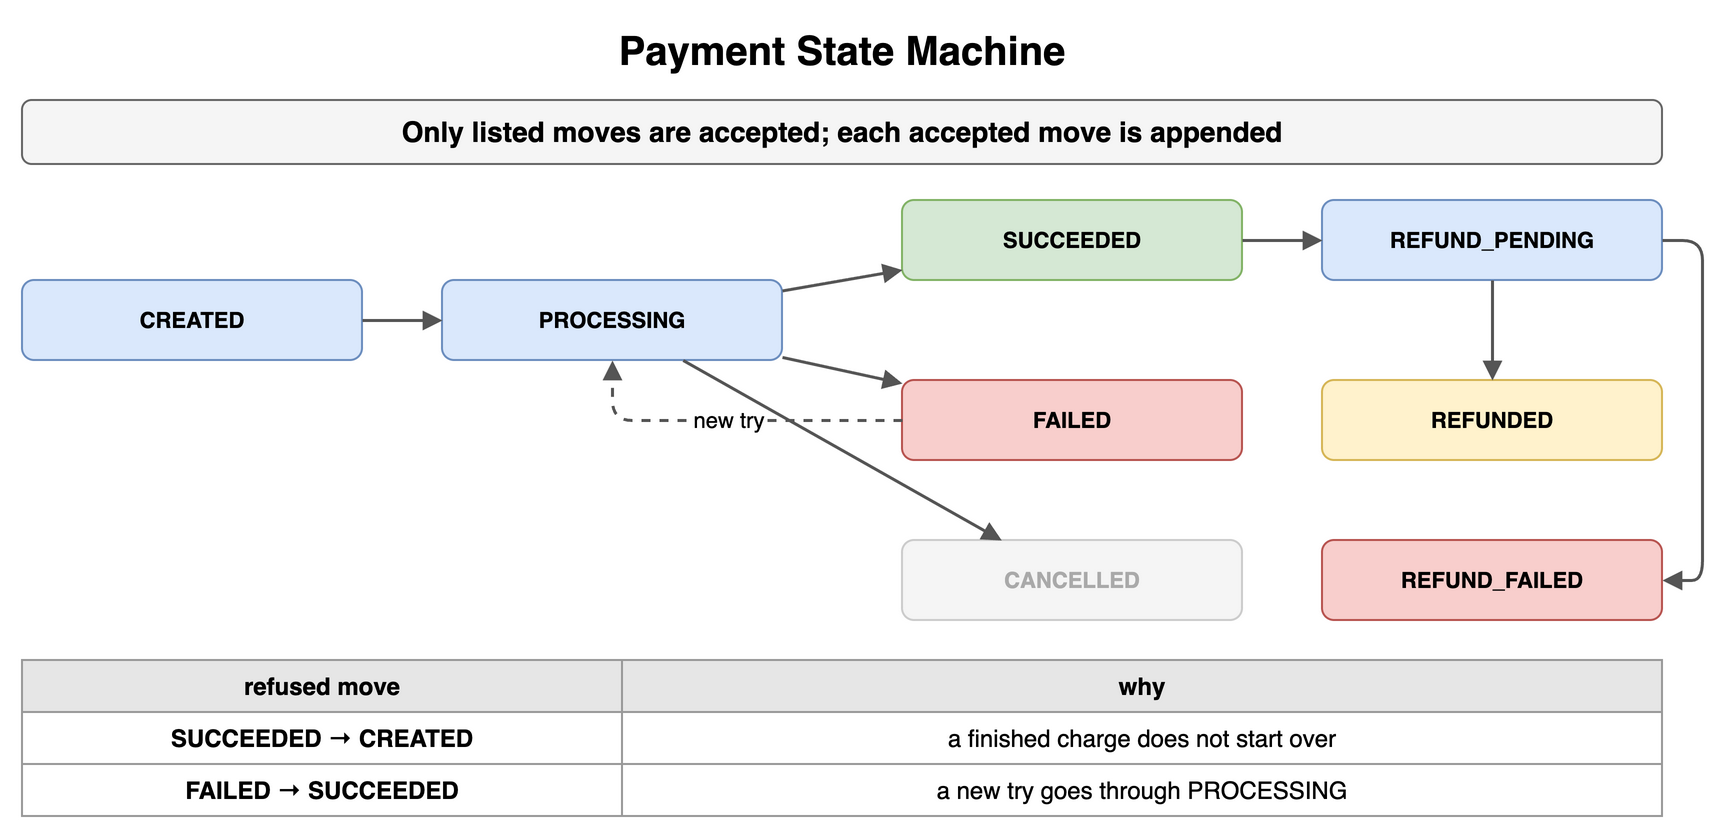

The diagram above was exported from draw.io. Its source (the exported page's mxGraphModel, read from the mxfile embedded in the PNG):
<mxGraphModel dx="900" dy="426" grid="1" gridSize="10" guides="1" tooltips="1" connect="1" arrows="1" fold="1" page="1" pageScale="1" pageWidth="900" pageHeight="426" math="0" shadow="0">
  <root>
    <mxCell id="0" />
    <mxCell id="1" parent="0" />
    <mxCell id="f1" value="Payment State Machine" style="text;html=1;align=center;verticalAlign=middle;whiteSpace=wrap;fontSize=20;fontStyle=1;" vertex="1" parent="1">
      <mxGeometry x="40" y="10" width="820" height="30" as="geometry" />
    </mxCell>
    <mxCell id="f2" value="Only listed moves are accepted; each accepted move is appended" style="rounded=1;whiteSpace=wrap;html=1;fillColor=#f5f5f5;strokeColor=#666666;fontStyle=1;fontSize=14;" vertex="1" parent="1">
      <mxGeometry x="40" y="50" width="820" height="32" as="geometry" />
    </mxCell>
    <mxCell id="f3" value="CREATED" style="rounded=1;whiteSpace=wrap;html=1;fillColor=#dae8fc;strokeColor=#6c8ebf;fontSize=11;align=center;fontStyle=1;" vertex="1" parent="1">
      <mxGeometry x="40" y="140" width="170" height="40" as="geometry" />
    </mxCell>
    <mxCell id="f4" value="PROCESSING" style="rounded=1;whiteSpace=wrap;html=1;fillColor=#dae8fc;strokeColor=#6c8ebf;fontSize=11;align=center;fontStyle=1;" vertex="1" parent="1">
      <mxGeometry x="250" y="140" width="170" height="40" as="geometry" />
    </mxCell>
    <mxCell id="f5" value="SUCCEEDED" style="rounded=1;whiteSpace=wrap;html=1;fillColor=#d5e8d4;strokeColor=#82b366;fontSize=11;align=center;fontStyle=1;" vertex="1" parent="1">
      <mxGeometry x="480" y="100" width="170" height="40" as="geometry" />
    </mxCell>
    <mxCell id="f6" value="FAILED" style="rounded=1;whiteSpace=wrap;html=1;fillColor=#f8cecc;strokeColor=#b85450;fontSize=11;align=center;fontStyle=1;" vertex="1" parent="1">
      <mxGeometry x="480" y="190" width="170" height="40" as="geometry" />
    </mxCell>
    <mxCell id="f7" value="CANCELLED" style="rounded=1;whiteSpace=wrap;html=1;fillColor=#f5f5f5;strokeColor=#cccccc;fontSize=11;align=center;fontStyle=1;fontColor=#aaaaaa;" vertex="1" parent="1">
      <mxGeometry x="480" y="270" width="170" height="40" as="geometry" />
    </mxCell>
    <mxCell id="f8" value="REFUND_PENDING" style="rounded=1;whiteSpace=wrap;html=1;fillColor=#dae8fc;strokeColor=#6c8ebf;fontSize=11;align=center;fontStyle=1;" vertex="1" parent="1">
      <mxGeometry x="690" y="100" width="170" height="40" as="geometry" />
    </mxCell>
    <mxCell id="f9" value="REFUNDED" style="rounded=1;whiteSpace=wrap;html=1;fillColor=#fff2cc;strokeColor=#d6b656;fontSize=11;align=center;fontStyle=1;" vertex="1" parent="1">
      <mxGeometry x="690" y="190" width="170" height="40" as="geometry" />
    </mxCell>
    <mxCell id="f10" value="REFUND_FAILED" style="rounded=1;whiteSpace=wrap;html=1;fillColor=#f8cecc;strokeColor=#b85450;fontSize=11;align=center;fontStyle=1;" vertex="1" parent="1">
      <mxGeometry x="690" y="270" width="170" height="40" as="geometry" />
    </mxCell>
    <mxCell id="f11" value="" style="endArrow=block;endSize=6;html=1;strokeWidth=1.5;strokeColor=#555555;fontSize=11;labelBackgroundColor=#ffffff;" edge="1" parent="1" source="f3" target="f4">
      <mxGeometry relative="1" as="geometry" />
    </mxCell>
    <mxCell id="f12" value="" style="endArrow=block;endSize=6;html=1;strokeWidth=1.5;strokeColor=#555555;fontSize=11;labelBackgroundColor=#ffffff;" edge="1" parent="1" source="f4" target="f5">
      <mxGeometry relative="1" as="geometry" />
    </mxCell>
    <mxCell id="f13" value="" style="endArrow=block;endSize=6;html=1;strokeWidth=1.5;strokeColor=#555555;fontSize=11;labelBackgroundColor=#ffffff;" edge="1" parent="1" source="f4" target="f6">
      <mxGeometry relative="1" as="geometry" />
    </mxCell>
    <mxCell id="f14" value="" style="endArrow=block;endSize=6;html=1;strokeWidth=1.5;strokeColor=#555555;fontSize=11;labelBackgroundColor=#ffffff;" edge="1" parent="1" source="f4" target="f7">
      <mxGeometry relative="1" as="geometry" />
    </mxCell>
    <mxCell id="f15" value="" style="endArrow=block;endSize=6;html=1;strokeWidth=1.5;strokeColor=#555555;fontSize=11;labelBackgroundColor=#ffffff;" edge="1" parent="1" source="f5" target="f8">
      <mxGeometry relative="1" as="geometry" />
    </mxCell>
    <mxCell id="f16" value="" style="endArrow=block;endSize=6;html=1;strokeWidth=1.5;strokeColor=#555555;fontSize=11;labelBackgroundColor=#ffffff;" edge="1" parent="1" source="f8" target="f9">
      <mxGeometry relative="1" as="geometry" />
    </mxCell>
    <mxCell id="f17" value="" style="endArrow=block;endSize=6;html=1;strokeWidth=1.5;strokeColor=#555555;fontSize=11;labelBackgroundColor=#ffffff;" edge="1" parent="1" source="f8" target="f10">
      <mxGeometry relative="1" as="geometry">
        <Array as="points">
          <mxPoint x="880" y="120" />
          <mxPoint x="880" y="290" />
        </Array>
      </mxGeometry>
    </mxCell>
    <mxCell id="f18" value="new try" style="endArrow=block;endSize=6;html=1;strokeWidth=1.5;strokeColor=#555555;fontSize=11;labelBackgroundColor=#ffffff;dashed=1;" edge="1" parent="1" source="f6" target="f4">
      <mxGeometry relative="1" as="geometry">
        <Array as="points">
          <mxPoint x="335" y="210" />
        </Array>
      </mxGeometry>
    </mxCell>
    <mxCell id="f19" value="refused move" style="whiteSpace=wrap;html=1;fillColor=#e6e6e6;strokeColor=#999999;fontStyle=1;fontSize=12;" vertex="1" parent="1">
      <mxGeometry x="40" y="330" width="300" height="26" as="geometry" />
    </mxCell>
    <mxCell id="f20" value="why" style="whiteSpace=wrap;html=1;fillColor=#e6e6e6;strokeColor=#999999;fontStyle=1;fontSize=12;" vertex="1" parent="1">
      <mxGeometry x="340" y="330" width="520" height="26" as="geometry" />
    </mxCell>
    <mxCell id="f21" value="SUCCEEDED → CREATED" style="whiteSpace=wrap;html=1;strokeColor=#999999;fontSize=12;fillColor=#ffffff;fontStyle=1;" vertex="1" parent="1">
      <mxGeometry x="40" y="356" width="300" height="26" as="geometry" />
    </mxCell>
    <mxCell id="f22" value="a finished charge does not start over" style="whiteSpace=wrap;html=1;strokeColor=#999999;fontSize=12;fillColor=#ffffff;" vertex="1" parent="1">
      <mxGeometry x="340" y="356" width="520" height="26" as="geometry" />
    </mxCell>
    <mxCell id="f23" value="FAILED → SUCCEEDED" style="whiteSpace=wrap;html=1;strokeColor=#999999;fontSize=12;fillColor=#ffffff;fontStyle=1;" vertex="1" parent="1">
      <mxGeometry x="40" y="382" width="300" height="26" as="geometry" />
    </mxCell>
    <mxCell id="f24" value="a new try goes through PROCESSING" style="whiteSpace=wrap;html=1;strokeColor=#999999;fontSize=12;fillColor=#ffffff;" vertex="1" parent="1">
      <mxGeometry x="340" y="382" width="520" height="26" as="geometry" />
    </mxCell>
  </root>
</mxGraphModel>